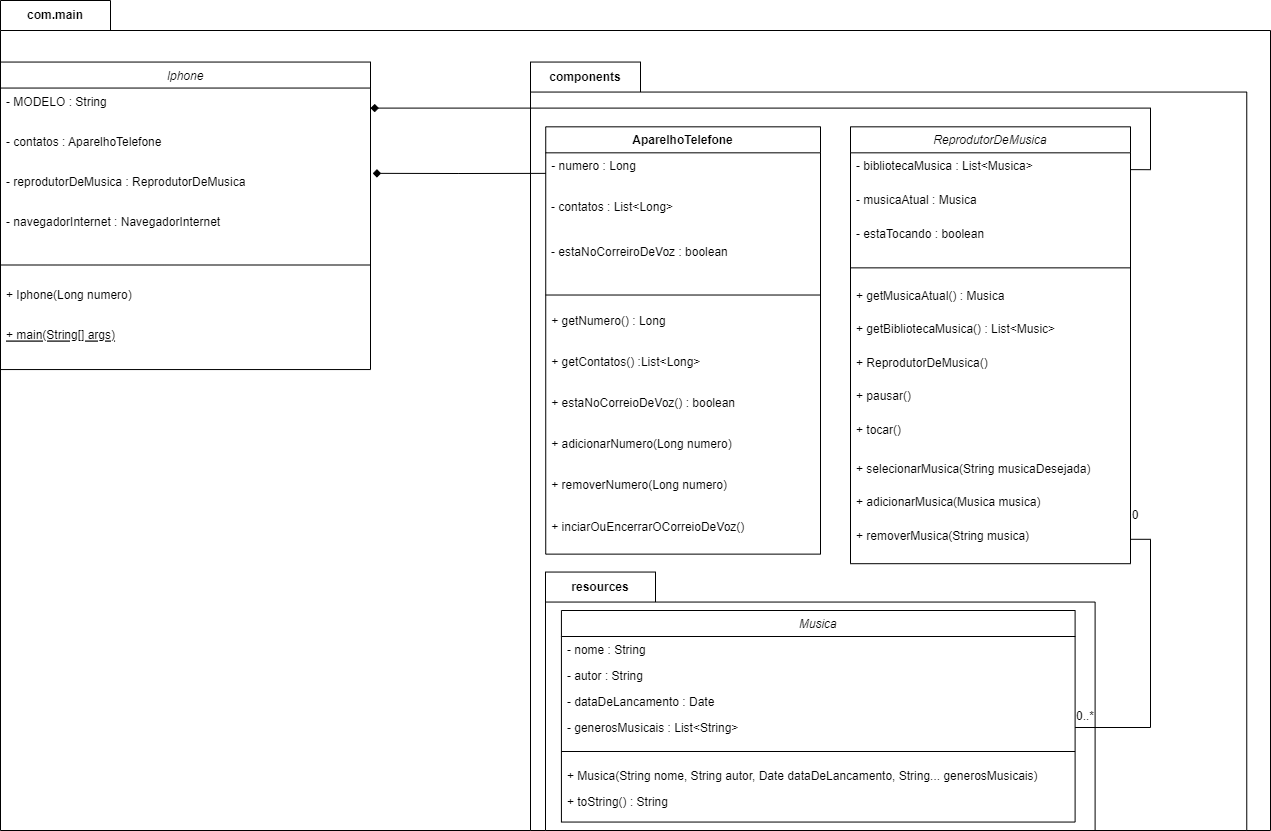

The diagram above was exported from draw.io. Its source (the exported page's mxGraphModel, read from the mxfile embedded in the PNG):
<mxGraphModel dx="2911" dy="1106" grid="1" gridSize="10" guides="1" tooltips="1" connect="1" arrows="1" fold="1" page="1" pageScale="1" pageWidth="827" pageHeight="1169" math="0" shadow="0">
  <root>
    <mxCell id="WIyWlLk6GJQsqaUBKTNV-0" />
    <mxCell id="WIyWlLk6GJQsqaUBKTNV-1" parent="WIyWlLk6GJQsqaUBKTNV-0" />
    <mxCell id="ossYzmA58pB97XBM-EWo-46" value="com.main" style="shape=folder;fontStyle=1;tabWidth=110;tabHeight=30;tabPosition=left;html=1;boundedLbl=1;labelInHeader=1;container=1;collapsible=0;whiteSpace=wrap;" vertex="1" parent="WIyWlLk6GJQsqaUBKTNV-1">
      <mxGeometry x="-150" y="20" width="1270" height="830" as="geometry" />
    </mxCell>
    <mxCell id="ossYzmA58pB97XBM-EWo-47" value="" style="html=1;strokeColor=none;resizeWidth=1;resizeHeight=1;fillColor=none;part=1;connectable=0;allowArrows=0;deletable=0;whiteSpace=wrap;" vertex="1" parent="ossYzmA58pB97XBM-EWo-46">
      <mxGeometry width="474.30361990125886" height="107.70975056689343" relative="1" as="geometry">
        <mxPoint y="30" as="offset" />
      </mxGeometry>
    </mxCell>
    <mxCell id="zkfFHV4jXpPFQw0GAbJ--0" value="Iphone" style="swimlane;fontStyle=2;align=center;verticalAlign=top;childLayout=stackLayout;horizontal=1;startSize=26;horizontalStack=0;resizeParent=1;resizeLast=0;collapsible=1;marginBottom=0;rounded=0;shadow=0;strokeWidth=1;" parent="ossYzmA58pB97XBM-EWo-46" vertex="1">
      <mxGeometry y="61.54965986394558" width="370" height="307.49595076125695" as="geometry">
        <mxRectangle x="220" y="120" width="160" height="26" as="alternateBounds" />
      </mxGeometry>
    </mxCell>
    <mxCell id="zkfFHV4jXpPFQw0GAbJ--1" value="- MODELO : String" style="text;align=left;verticalAlign=top;spacingLeft=4;spacingRight=4;overflow=hidden;rotatable=0;points=[[0,0.5],[1,0.5]];portConstraint=eastwest;" parent="zkfFHV4jXpPFQw0GAbJ--0" vertex="1">
      <mxGeometry y="26" width="370" height="40.00647878198899" as="geometry" />
    </mxCell>
    <mxCell id="zkfFHV4jXpPFQw0GAbJ--3" value="- contatos : AparelhoTelefone" style="text;align=left;verticalAlign=top;spacingLeft=4;spacingRight=4;overflow=hidden;rotatable=0;points=[[0,0.5],[1,0.5]];portConstraint=eastwest;rounded=0;shadow=0;html=0;" parent="zkfFHV4jXpPFQw0GAbJ--0" vertex="1">
      <mxGeometry y="66.00647878198899" width="370" height="40.00647878198899" as="geometry" />
    </mxCell>
    <mxCell id="ossYzmA58pB97XBM-EWo-0" value="- reprodutorDeMusica : ReprodutorDeMusica" style="text;align=left;verticalAlign=top;spacingLeft=4;spacingRight=4;overflow=hidden;rotatable=0;points=[[0,0.5],[1,0.5]];portConstraint=eastwest;rounded=0;shadow=0;html=0;" vertex="1" parent="zkfFHV4jXpPFQw0GAbJ--0">
      <mxGeometry y="106.01295756397798" width="370" height="40.00647878198899" as="geometry" />
    </mxCell>
    <mxCell id="ossYzmA58pB97XBM-EWo-1" value="- navegadorInternet : NavegadorInternet" style="text;align=left;verticalAlign=top;spacingLeft=4;spacingRight=4;overflow=hidden;rotatable=0;points=[[0,0.5],[1,0.5]];portConstraint=eastwest;rounded=0;shadow=0;html=0;" vertex="1" parent="zkfFHV4jXpPFQw0GAbJ--0">
      <mxGeometry y="146.01943634596697" width="370" height="40.00647878198899" as="geometry" />
    </mxCell>
    <mxCell id="zkfFHV4jXpPFQw0GAbJ--4" value="" style="line;html=1;strokeWidth=1;align=left;verticalAlign=middle;spacingTop=-1;spacingLeft=3;spacingRight=3;rotatable=0;labelPosition=right;points=[];portConstraint=eastwest;" parent="zkfFHV4jXpPFQw0GAbJ--0" vertex="1">
      <mxGeometry y="186.02591512795595" width="370" height="33.85163589245222" as="geometry" />
    </mxCell>
    <mxCell id="ossYzmA58pB97XBM-EWo-2" value="+ Iphone(Long numero)" style="text;align=left;verticalAlign=top;spacingLeft=4;spacingRight=4;overflow=hidden;rotatable=0;points=[[0,0.5],[1,0.5]];portConstraint=eastwest;rounded=0;shadow=0;html=0;" vertex="1" parent="zkfFHV4jXpPFQw0GAbJ--0">
      <mxGeometry y="219.8775510204082" width="370" height="40.00647878198899" as="geometry" />
    </mxCell>
    <mxCell id="ossYzmA58pB97XBM-EWo-3" value="+ main(String[] args)" style="text;align=left;verticalAlign=top;spacingLeft=4;spacingRight=4;overflow=hidden;rotatable=0;points=[[0,0.5],[1,0.5]];portConstraint=eastwest;rounded=0;shadow=0;html=0;fontStyle=4" vertex="1" parent="zkfFHV4jXpPFQw0GAbJ--0">
      <mxGeometry y="259.8840298023972" width="370" height="40.00647878198899" as="geometry" />
    </mxCell>
    <mxCell id="ossYzmA58pB97XBM-EWo-48" value="components" style="shape=folder;fontStyle=1;tabWidth=110;tabHeight=30;tabPosition=left;html=1;boundedLbl=1;labelInHeader=1;container=1;collapsible=0;whiteSpace=wrap;" vertex="1" parent="ossYzmA58pB97XBM-EWo-46">
      <mxGeometry x="530" y="61.54965986394558" width="716.26" height="768.4503401360544" as="geometry" />
    </mxCell>
    <mxCell id="ossYzmA58pB97XBM-EWo-49" value="" style="html=1;strokeColor=none;resizeWidth=1;resizeHeight=1;fillColor=none;part=1;connectable=0;allowArrows=0;deletable=0;whiteSpace=wrap;" vertex="1" parent="ossYzmA58pB97XBM-EWo-48">
      <mxGeometry width="319.7969996428146" height="110.59516392226672" relative="1" as="geometry">
        <mxPoint y="30" as="offset" />
      </mxGeometry>
    </mxCell>
    <mxCell id="awyXfa3Ak7DDrLRp2y2R-0" value="AparelhoTelefone" style="swimlane;fontStyle=1;align=center;verticalAlign=top;childLayout=stackLayout;horizontal=1;startSize=26;horizontalStack=0;resizeParent=1;resizeParentMax=0;resizeLast=0;collapsible=1;marginBottom=0;whiteSpace=wrap;html=1;" parent="ossYzmA58pB97XBM-EWo-48" vertex="1">
      <mxGeometry x="15.24" y="64.78095238095239" width="274.76" height="427.3024519465106" as="geometry">
        <mxRectangle x="490" y="100" width="90" height="30" as="alternateBounds" />
      </mxGeometry>
    </mxCell>
    <mxCell id="zkfFHV4jXpPFQw0GAbJ--2" value="- numero : Long" style="text;align=left;verticalAlign=top;spacingLeft=4;spacingRight=4;overflow=hidden;rotatable=0;points=[[0,0.5],[1,0.5]];portConstraint=eastwest;rounded=0;shadow=0;html=0;" parent="awyXfa3Ak7DDrLRp2y2R-0" vertex="1">
      <mxGeometry y="26" width="274.76" height="41.07820374255621" as="geometry" />
    </mxCell>
    <mxCell id="awyXfa3Ak7DDrLRp2y2R-5" value="- contatos : List&amp;lt;Long&amp;gt;" style="text;strokeColor=none;fillColor=none;align=left;verticalAlign=top;spacingLeft=4;spacingRight=4;overflow=hidden;rotatable=0;points=[[0,0.5],[1,0.5]];portConstraint=eastwest;whiteSpace=wrap;html=1;" parent="awyXfa3Ak7DDrLRp2y2R-0" vertex="1">
      <mxGeometry y="67.07820374255621" width="274.76" height="44.23806556890669" as="geometry" />
    </mxCell>
    <mxCell id="ossYzmA58pB97XBM-EWo-4" value="- estaNoCorreiroDeVoz : boolean" style="text;strokeColor=none;fillColor=none;align=left;verticalAlign=top;spacingLeft=4;spacingRight=4;overflow=hidden;rotatable=0;points=[[0,0.5],[1,0.5]];portConstraint=eastwest;whiteSpace=wrap;html=1;" vertex="1" parent="awyXfa3Ak7DDrLRp2y2R-0">
      <mxGeometry y="111.3162693114629" width="274.76" height="44.23806556890669" as="geometry" />
    </mxCell>
    <mxCell id="awyXfa3Ak7DDrLRp2y2R-2" value="" style="line;strokeWidth=1;fillColor=none;align=left;verticalAlign=middle;spacingTop=-1;spacingLeft=3;spacingRight=3;rotatable=0;labelPosition=right;points=[];portConstraint=eastwest;strokeColor=inherit;" parent="awyXfa3Ak7DDrLRp2y2R-0" vertex="1">
      <mxGeometry y="155.5543348803696" width="274.76" height="25.27889461080382" as="geometry" />
    </mxCell>
    <mxCell id="ossYzmA58pB97XBM-EWo-5" value="+ getNumero() : Long" style="text;align=left;verticalAlign=top;spacingLeft=4;spacingRight=4;overflow=hidden;rotatable=0;points=[[0,0.5],[1,0.5]];portConstraint=eastwest;rounded=0;shadow=0;html=0;" vertex="1" parent="awyXfa3Ak7DDrLRp2y2R-0">
      <mxGeometry y="180.83322949117343" width="274.76" height="41.07820374255621" as="geometry" />
    </mxCell>
    <mxCell id="ossYzmA58pB97XBM-EWo-6" value="+ getContatos() :List&lt;Long&gt;" style="text;align=left;verticalAlign=top;spacingLeft=4;spacingRight=4;overflow=hidden;rotatable=0;points=[[0,0.5],[1,0.5]];portConstraint=eastwest;rounded=0;shadow=0;html=0;" vertex="1" parent="awyXfa3Ak7DDrLRp2y2R-0">
      <mxGeometry y="221.91143323372964" width="274.76" height="41.07820374255621" as="geometry" />
    </mxCell>
    <mxCell id="ossYzmA58pB97XBM-EWo-7" value="+ estaNoCorreioDeVoz() : boolean" style="text;align=left;verticalAlign=top;spacingLeft=4;spacingRight=4;overflow=hidden;rotatable=0;points=[[0,0.5],[1,0.5]];portConstraint=eastwest;rounded=0;shadow=0;html=0;" vertex="1" parent="awyXfa3Ak7DDrLRp2y2R-0">
      <mxGeometry y="262.98963697628585" width="274.76" height="41.07820374255621" as="geometry" />
    </mxCell>
    <mxCell id="ossYzmA58pB97XBM-EWo-8" value="+ adicionarNumero(Long numero)" style="text;align=left;verticalAlign=top;spacingLeft=4;spacingRight=4;overflow=hidden;rotatable=0;points=[[0,0.5],[1,0.5]];portConstraint=eastwest;rounded=0;shadow=0;html=0;" vertex="1" parent="awyXfa3Ak7DDrLRp2y2R-0">
      <mxGeometry y="304.06784071884204" width="274.76" height="41.07820374255621" as="geometry" />
    </mxCell>
    <mxCell id="ossYzmA58pB97XBM-EWo-9" value="+ removerNumero(Long numero)" style="text;align=left;verticalAlign=top;spacingLeft=4;spacingRight=4;overflow=hidden;rotatable=0;points=[[0,0.5],[1,0.5]];portConstraint=eastwest;rounded=0;shadow=0;html=0;" vertex="1" parent="awyXfa3Ak7DDrLRp2y2R-0">
      <mxGeometry y="345.1460444613982" width="274.76" height="41.07820374255621" as="geometry" />
    </mxCell>
    <mxCell id="ossYzmA58pB97XBM-EWo-10" value="+ inciarOuEncerrarOCorreioDeVoz()" style="text;align=left;verticalAlign=top;spacingLeft=4;spacingRight=4;overflow=hidden;rotatable=0;points=[[0,0.5],[1,0.5]];portConstraint=eastwest;rounded=0;shadow=0;html=0;" vertex="1" parent="awyXfa3Ak7DDrLRp2y2R-0">
      <mxGeometry y="386.2242482039544" width="274.76" height="41.07820374255621" as="geometry" />
    </mxCell>
    <mxCell id="ossYzmA58pB97XBM-EWo-11" value="ReprodutorDeMusica" style="swimlane;fontStyle=2;align=center;verticalAlign=top;childLayout=stackLayout;horizontal=1;startSize=26;horizontalStack=0;resizeParent=1;resizeLast=0;collapsible=1;marginBottom=0;rounded=0;shadow=0;strokeWidth=1;" vertex="1" parent="ossYzmA58pB97XBM-EWo-48">
      <mxGeometry x="320" y="64.78095238095239" width="280" height="436.87074829931976" as="geometry">
        <mxRectangle x="220" y="120" width="160" height="26" as="alternateBounds" />
      </mxGeometry>
    </mxCell>
    <mxCell id="ossYzmA58pB97XBM-EWo-12" value="- bibliotecaMusica : List&lt;Musica&gt;" style="text;align=left;verticalAlign=top;spacingLeft=4;spacingRight=4;overflow=hidden;rotatable=0;points=[[0,0.5],[1,0.5]];portConstraint=eastwest;" vertex="1" parent="ossYzmA58pB97XBM-EWo-11">
      <mxGeometry y="26" width="280" height="33.60544217687075" as="geometry" />
    </mxCell>
    <mxCell id="ossYzmA58pB97XBM-EWo-13" value="- musicaAtual : Musica" style="text;align=left;verticalAlign=top;spacingLeft=4;spacingRight=4;overflow=hidden;rotatable=0;points=[[0,0.5],[1,0.5]];portConstraint=eastwest;rounded=0;shadow=0;html=0;" vertex="1" parent="ossYzmA58pB97XBM-EWo-11">
      <mxGeometry y="59.60544217687075" width="280" height="33.60544217687075" as="geometry" />
    </mxCell>
    <mxCell id="ossYzmA58pB97XBM-EWo-14" value="- estaTocando : boolean" style="text;align=left;verticalAlign=top;spacingLeft=4;spacingRight=4;overflow=hidden;rotatable=0;points=[[0,0.5],[1,0.5]];portConstraint=eastwest;rounded=0;shadow=0;html=0;" vertex="1" parent="ossYzmA58pB97XBM-EWo-11">
      <mxGeometry y="93.2108843537415" width="280" height="33.60544217687075" as="geometry" />
    </mxCell>
    <mxCell id="ossYzmA58pB97XBM-EWo-16" value="" style="line;html=1;strokeWidth=1;align=left;verticalAlign=middle;spacingTop=-1;spacingLeft=3;spacingRight=3;rotatable=0;labelPosition=right;points=[];portConstraint=eastwest;" vertex="1" parent="ossYzmA58pB97XBM-EWo-11">
      <mxGeometry y="126.81632653061226" width="280" height="28.435374149659864" as="geometry" />
    </mxCell>
    <mxCell id="ossYzmA58pB97XBM-EWo-17" value="+ getMusicaAtual() : Musica" style="text;align=left;verticalAlign=top;spacingLeft=4;spacingRight=4;overflow=hidden;rotatable=0;points=[[0,0.5],[1,0.5]];portConstraint=eastwest;rounded=0;shadow=0;html=0;" vertex="1" parent="ossYzmA58pB97XBM-EWo-11">
      <mxGeometry y="155.2517006802721" width="280" height="33.60544217687075" as="geometry" />
    </mxCell>
    <mxCell id="ossYzmA58pB97XBM-EWo-18" value="+ getBibliotecaMusica() : List&lt;Music&gt;" style="text;align=left;verticalAlign=top;spacingLeft=4;spacingRight=4;overflow=hidden;rotatable=0;points=[[0,0.5],[1,0.5]];portConstraint=eastwest;rounded=0;shadow=0;html=0;fontStyle=0" vertex="1" parent="ossYzmA58pB97XBM-EWo-11">
      <mxGeometry y="188.85714285714286" width="280" height="33.60544217687075" as="geometry" />
    </mxCell>
    <mxCell id="ossYzmA58pB97XBM-EWo-21" value="+ ReprodutorDeMusica()" style="text;align=left;verticalAlign=top;spacingLeft=4;spacingRight=4;overflow=hidden;rotatable=0;points=[[0,0.5],[1,0.5]];portConstraint=eastwest;rounded=0;shadow=0;html=0;fontStyle=0" vertex="1" parent="ossYzmA58pB97XBM-EWo-11">
      <mxGeometry y="222.4625850340136" width="280" height="33.60544217687075" as="geometry" />
    </mxCell>
    <mxCell id="ossYzmA58pB97XBM-EWo-22" value="+ pausar()" style="text;align=left;verticalAlign=top;spacingLeft=4;spacingRight=4;overflow=hidden;rotatable=0;points=[[0,0.5],[1,0.5]];portConstraint=eastwest;rounded=0;shadow=0;html=0;fontStyle=0" vertex="1" parent="ossYzmA58pB97XBM-EWo-11">
      <mxGeometry y="256.06802721088434" width="280" height="33.60544217687075" as="geometry" />
    </mxCell>
    <mxCell id="ossYzmA58pB97XBM-EWo-23" value="+ tocar()" style="text;align=left;verticalAlign=top;spacingLeft=4;spacingRight=4;overflow=hidden;rotatable=0;points=[[0,0.5],[1,0.5]];portConstraint=eastwest;rounded=0;shadow=0;html=0;fontStyle=0" vertex="1" parent="ossYzmA58pB97XBM-EWo-11">
      <mxGeometry y="289.67346938775506" width="280" height="38.775510204081634" as="geometry" />
    </mxCell>
    <mxCell id="ossYzmA58pB97XBM-EWo-24" value="+ selecionarMusica(String musicaDesejada)" style="text;align=left;verticalAlign=top;spacingLeft=4;spacingRight=4;overflow=hidden;rotatable=0;points=[[0,0.5],[1,0.5]];portConstraint=eastwest;rounded=0;shadow=0;html=0;fontStyle=0" vertex="1" parent="ossYzmA58pB97XBM-EWo-11">
      <mxGeometry y="328.4489795918367" width="280" height="33.60544217687075" as="geometry" />
    </mxCell>
    <mxCell id="ossYzmA58pB97XBM-EWo-25" value="+ adicionarMusica(Musica musica)" style="text;align=left;verticalAlign=top;spacingLeft=4;spacingRight=4;overflow=hidden;rotatable=0;points=[[0,0.5],[1,0.5]];portConstraint=eastwest;rounded=0;shadow=0;html=0;fontStyle=0" vertex="1" parent="ossYzmA58pB97XBM-EWo-11">
      <mxGeometry y="362.05442176870747" width="280" height="33.60544217687075" as="geometry" />
    </mxCell>
    <mxCell id="ossYzmA58pB97XBM-EWo-27" value="+ removerMusica(String musica)" style="text;align=left;verticalAlign=top;spacingLeft=4;spacingRight=4;overflow=hidden;rotatable=0;points=[[0,0.5],[1,0.5]];portConstraint=eastwest;rounded=0;shadow=0;html=0;fontStyle=0" vertex="1" parent="ossYzmA58pB97XBM-EWo-11">
      <mxGeometry y="395.6598639455782" width="280" height="33.60544217687075" as="geometry" />
    </mxCell>
    <mxCell id="ossYzmA58pB97XBM-EWo-51" value="resources" style="shape=folder;fontStyle=1;tabWidth=110;tabHeight=30;tabPosition=left;html=1;boundedLbl=1;labelInHeader=1;container=1;collapsible=0;whiteSpace=wrap;" vertex="1" parent="ossYzmA58pB97XBM-EWo-48">
      <mxGeometry x="15" y="510" width="549.6" height="258.45" as="geometry" />
    </mxCell>
    <mxCell id="ossYzmA58pB97XBM-EWo-52" value="" style="html=1;strokeColor=none;resizeWidth=1;resizeHeight=1;fillColor=none;part=1;connectable=0;allowArrows=0;deletable=0;whiteSpace=wrap;" vertex="1" parent="ossYzmA58pB97XBM-EWo-51">
      <mxGeometry width="545" height="111.10385378051286" relative="1" as="geometry">
        <mxPoint y="30" as="offset" />
      </mxGeometry>
    </mxCell>
    <mxCell id="ossYzmA58pB97XBM-EWo-28" value="Musica" style="swimlane;fontStyle=2;align=center;verticalAlign=top;childLayout=stackLayout;horizontal=1;startSize=26;horizontalStack=0;resizeParent=1;resizeLast=0;collapsible=1;marginBottom=0;rounded=0;shadow=0;strokeWidth=1;" vertex="1" parent="ossYzmA58pB97XBM-EWo-51">
      <mxGeometry x="15.92" y="38.45" width="513.68" height="211.55" as="geometry">
        <mxRectangle x="220" y="120" width="160" height="26" as="alternateBounds" />
      </mxGeometry>
    </mxCell>
    <mxCell id="ossYzmA58pB97XBM-EWo-29" value="- nome : String" style="text;align=left;verticalAlign=top;spacingLeft=4;spacingRight=4;overflow=hidden;rotatable=0;points=[[0,0.5],[1,0.5]];portConstraint=eastwest;" vertex="1" parent="ossYzmA58pB97XBM-EWo-28">
      <mxGeometry y="26" width="513.68" height="25.999965782450086" as="geometry" />
    </mxCell>
    <mxCell id="ossYzmA58pB97XBM-EWo-30" value="- autor : String" style="text;align=left;verticalAlign=top;spacingLeft=4;spacingRight=4;overflow=hidden;rotatable=0;points=[[0,0.5],[1,0.5]];portConstraint=eastwest;rounded=0;shadow=0;html=0;" vertex="1" parent="ossYzmA58pB97XBM-EWo-28">
      <mxGeometry y="51.99996578245009" width="513.68" height="25.999965782450086" as="geometry" />
    </mxCell>
    <mxCell id="ossYzmA58pB97XBM-EWo-31" value="- dataDeLancamento : Date" style="text;align=left;verticalAlign=top;spacingLeft=4;spacingRight=4;overflow=hidden;rotatable=0;points=[[0,0.5],[1,0.5]];portConstraint=eastwest;rounded=0;shadow=0;html=0;" vertex="1" parent="ossYzmA58pB97XBM-EWo-28">
      <mxGeometry y="77.99993156490018" width="513.68" height="25.999965782450086" as="geometry" />
    </mxCell>
    <mxCell id="ossYzmA58pB97XBM-EWo-41" value="- generosMusicais : List&lt;String&gt;" style="text;align=left;verticalAlign=top;spacingLeft=4;spacingRight=4;overflow=hidden;rotatable=0;points=[[0,0.5],[1,0.5]];portConstraint=eastwest;rounded=0;shadow=0;html=0;" vertex="1" parent="ossYzmA58pB97XBM-EWo-28">
      <mxGeometry y="103.99989734735027" width="513.68" height="25.999965782450086" as="geometry" />
    </mxCell>
    <mxCell id="ossYzmA58pB97XBM-EWo-32" value="" style="line;html=1;strokeWidth=1;align=left;verticalAlign=middle;spacingTop=-1;spacingLeft=3;spacingRight=3;rotatable=0;labelPosition=right;points=[];portConstraint=eastwest;" vertex="1" parent="ossYzmA58pB97XBM-EWo-28">
      <mxGeometry y="129.99986312980036" width="513.68" height="21.999971046688536" as="geometry" />
    </mxCell>
    <mxCell id="ossYzmA58pB97XBM-EWo-33" value="+ Musica(String nome, String autor, Date dataDeLancamento, String... generosMusicais)" style="text;align=left;verticalAlign=top;spacingLeft=4;spacingRight=4;overflow=hidden;rotatable=0;points=[[0,0.5],[1,0.5]];portConstraint=eastwest;rounded=0;shadow=0;html=0;" vertex="1" parent="ossYzmA58pB97XBM-EWo-28">
      <mxGeometry y="151.9998341764889" width="513.68" height="25.999965782450086" as="geometry" />
    </mxCell>
    <mxCell id="ossYzmA58pB97XBM-EWo-34" value="+ toString() : String" style="text;align=left;verticalAlign=top;spacingLeft=4;spacingRight=4;overflow=hidden;rotatable=0;points=[[0,0.5],[1,0.5]];portConstraint=eastwest;rounded=0;shadow=0;html=0;fontStyle=0" vertex="1" parent="ossYzmA58pB97XBM-EWo-28">
      <mxGeometry y="177.99979995893898" width="513.68" height="25.999965782450086" as="geometry" />
    </mxCell>
    <mxCell id="ossYzmA58pB97XBM-EWo-57" value="0..*" style="text;html=1;strokeColor=none;fillColor=none;align=center;verticalAlign=middle;whiteSpace=wrap;rounded=0;" vertex="1" parent="ossYzmA58pB97XBM-EWo-51">
      <mxGeometry x="529.6" y="129.22999999999996" width="20" height="30" as="geometry" />
    </mxCell>
    <mxCell id="ossYzmA58pB97XBM-EWo-55" style="edgeStyle=orthogonalEdgeStyle;rounded=0;orthogonalLoop=1;jettySize=auto;html=1;entryX=1;entryY=0.5;entryDx=0;entryDy=0;endArrow=none;endFill=0;" edge="1" parent="ossYzmA58pB97XBM-EWo-48" source="ossYzmA58pB97XBM-EWo-41" target="ossYzmA58pB97XBM-EWo-27">
      <mxGeometry relative="1" as="geometry" />
    </mxCell>
    <mxCell id="ossYzmA58pB97XBM-EWo-56" value="0" style="text;html=1;strokeColor=none;fillColor=none;align=center;verticalAlign=middle;whiteSpace=wrap;rounded=0;" vertex="1" parent="ossYzmA58pB97XBM-EWo-48">
      <mxGeometry x="600" y="438.45" width="10" height="30" as="geometry" />
    </mxCell>
    <mxCell id="ossYzmA58pB97XBM-EWo-50" style="edgeStyle=orthogonalEdgeStyle;rounded=0;orthogonalLoop=1;jettySize=auto;html=1;exitX=0;exitY=0.5;exitDx=0;exitDy=0;entryX=1.006;entryY=0.132;entryDx=0;entryDy=0;entryPerimeter=0;startArrow=none;startFill=0;endArrow=diamond;endFill=1;" edge="1" parent="ossYzmA58pB97XBM-EWo-46" source="zkfFHV4jXpPFQw0GAbJ--2" target="ossYzmA58pB97XBM-EWo-0">
      <mxGeometry relative="1" as="geometry" />
    </mxCell>
    <mxCell id="ossYzmA58pB97XBM-EWo-19" style="edgeStyle=orthogonalEdgeStyle;rounded=0;orthogonalLoop=1;jettySize=auto;html=1;entryX=1;entryY=0.5;entryDx=0;entryDy=0;endArrow=none;endFill=0;startArrow=diamond;startFill=1;" edge="1" parent="ossYzmA58pB97XBM-EWo-46" source="zkfFHV4jXpPFQw0GAbJ--1" target="ossYzmA58pB97XBM-EWo-12">
      <mxGeometry relative="1" as="geometry" />
    </mxCell>
  </root>
</mxGraphModel>